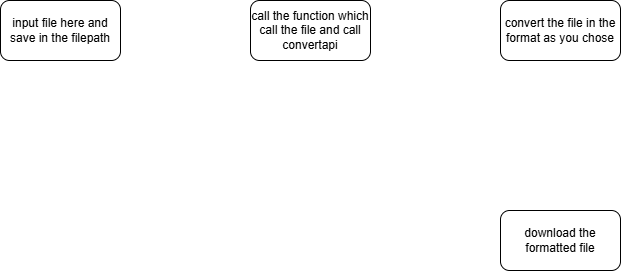

The diagram above was exported from draw.io. Its source (the exported page's mxGraphModel, read from the mxfile embedded in the PNG):
<mxGraphModel dx="880" dy="434" grid="1" gridSize="10" guides="1" tooltips="1" connect="1" arrows="1" fold="1" page="1" pageScale="1" pageWidth="850" pageHeight="1100" math="0" shadow="0">
  <root>
    <mxCell id="0" />
    <mxCell id="1" parent="0" />
    <mxCell id="KjU6mAp9WmVVe6F8iDaK-1" value="input file here and save in the filepath" style="rounded=1;whiteSpace=wrap;html=1;" vertex="1" parent="1">
      <mxGeometry x="40" y="90" width="120" height="60" as="geometry" />
    </mxCell>
    <mxCell id="KjU6mAp9WmVVe6F8iDaK-2" value="call the function which call the file and call convertapi" style="rounded=1;whiteSpace=wrap;html=1;" vertex="1" parent="1">
      <mxGeometry x="290" y="90" width="120" height="60" as="geometry" />
    </mxCell>
    <mxCell id="KjU6mAp9WmVVe6F8iDaK-3" value="convert the file in the format as you chose" style="rounded=1;whiteSpace=wrap;html=1;" vertex="1" parent="1">
      <mxGeometry x="540" y="90" width="120" height="60" as="geometry" />
    </mxCell>
    <mxCell id="KjU6mAp9WmVVe6F8iDaK-4" value="download the formatted file" style="rounded=1;whiteSpace=wrap;html=1;" vertex="1" parent="1">
      <mxGeometry x="540" y="300" width="120" height="60" as="geometry" />
    </mxCell>
  </root>
</mxGraphModel>